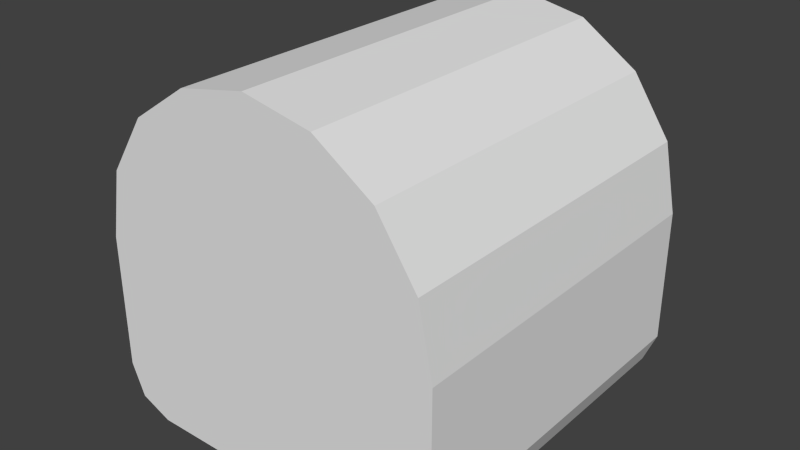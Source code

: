 # Source: Fuselage0500_Collider.blend  (saved by Blender 2.76.0; exported with 4.5.12 LTS)
import bpy
from mathutils import Matrix  # noqa: F401  (used for matrix-valued properties, if any)

bpy.ops.wm.read_factory_settings(use_empty=True)
scene = bpy.context.scene
scene.name = 'Scene'

# ---- collections
col_collection_1 = bpy.data.collections.new('Collection 1'); scene.collection.children.link(col_collection_1)

# ---- world
world_world = bpy.data.worlds.new('World'); scene.world = world_world
world_world.color = (0.05088, 0.05088, 0.05088)
world_world.use_sun_shadow = False
world_world.sun_shadow_jitter_overblur = 0.0
world_world.cycles.sampling_method = 'MANUAL'
world_world.cycles.sample_map_resolution = 256

# ---- meshes
me_cube_001 = bpy.data.meshes.new('Cube.001')
me_cube_001.from_pydata([(-0.7071, 1.0, 0.7071), (2.384e-07, 1.0, 1.0), (-1.0, 1.0, -3.576e-07), (0.9239, 1.0, 0.3827), (-1.0, -1.0, -3.576e-07), (1.0, -1.0, -0.75), (0.3827, -1.0, 0.9239), (0.9239, -1.0, 0.3827), (-0.3827, -1.0, 0.9239), (-1.0, -1.0, -0.75), (0.75, -1.0, -1.0), (0.9268, -1.0, -0.9268), (-0.7071, -1.0, 0.7071), (-0.9268, -1.0, -0.9268), (-0.75, -1.0, -1.0), (-0.9239, -1.0, 0.3827), (1.0, -1.0, -3.576e-07), (-3.297e-08, -1.0, 1.0), (0.7071, -1.0, 0.7071), (0.75, 1.0, -1.0), (0.9268, 1.0, -0.9268), (0.7071, 1.0, 0.7071), (-0.9268, 1.0, -0.9268), (-0.75, 1.0, -1.0), (1.0, 1.0, -0.75), (0.3827, 1.0, 0.9239), (-0.9239, 1.0, 0.3827), (-0.3827, 1.0, 0.9239), (-1.0, 1.0, -0.75), (1.0, 1.0, -3.576e-07)], [], [(19, 10, 14, 23), (26, 15, 12, 0), (15, 26, 2, 4), (21, 18, 7, 3), (27, 1, 25, 21, 3, 29, 24, 20, 19, 23, 22, 28, 2, 26, 0), (17, 6, 25, 1), (27, 8, 17, 1), (20, 11, 10, 19), (6, 18, 21, 25), (5, 11, 20, 24), (7, 16, 29, 3), (24, 29, 16, 5), (28, 22, 13, 9), (2, 28, 9, 4), (23, 14, 13, 22), (12, 8, 27, 0), (11, 5, 16, 7, 18, 6, 17, 8, 12, 15, 4, 9, 13, 14, 10)])
_uv = me_cube_001.uv_layers.new(name='UVMap')
_uv.uv.foreach_set('vector', [0.0, 0.0, 0.0, 0.0, 0.0, 0.0, 0.0, 0.0, 0.0, 0.0, 0.0, 0.0, 0.0, 0.0, 0.0, 0.0, 0.0, 0.0, 0.0, 0.0, 0.0, 0.0, 0.5104, 0.1565, 0.0, 0.0, 0.0, 0.0, 0.0, 0.0, 0.0, 0.0, 0.0, 0.0, 0.0, 0.0, 0.0, 0.0, 0.0, 0.0, 0.0, 0.0, 0.002343, 0.1565, 0.002343, 6.023e-05, 0.0, 0.0, 0.0, 0.0, 0.0, 0.0, 0.0, 0.0, 0.002343, 5.994e-05, 0.002343, 0.1565, 0.0, 0.0, 0.0, 0.0, 0.0, 0.0, 0.0, 0.0, 0.0, 0.0, 0.0, 0.0, 0.0, 0.0, 0.0, 0.0, 0.0, 0.0, 0.0, 0.0, 0.0, 0.0, 0.0, 0.0, 0.0, 0.0, 0.0, 0.0, 0.0, 0.0, 0.0, 0.0, 0.0, 0.0, 0.0, 0.0, 0.5104, 6.058e-05, 0.0, 0.0, 0.0, 0.0, 0.0, 0.0, 0.0, 0.0, 0.0, 0.0, 0.002343, 0.1565, 0.0, 0.0, 0.002343, 6.023e-05, 0.002343, 0.1565, 0.5104, 0.1565, 0.5104, 6.058e-05, 0.002343, 5.994e-05, 0.0, 0.0, 0.0, 0.0, 0.0, 0.0, 0.002343, 0.1565, 0.002343, 5.994e-05, 0.5104, 5.859e-05, 0.5104, 0.1565, 0.0, 0.0, 0.0, 0.0, 0.0, 0.0, 0.0, 0.0, 0.0, 0.0, 0.0, 0.0, 0.0, 0.0, 0.0, 0.0, 0.0, 0.0, 0.5104, 6.058e-05, 0.5104, 0.1565, 0.0, 0.0, 0.0, 0.0, 0.0, 0.0, 0.0, 0.0, 0.0, 0.0, 0.0, 0.0, 0.0, 0.0, 0.5104, 0.1565, 0.5104, 5.859e-05, 0.0, 0.0, 0.0, 0.0, 0.0, 0.0])
me_cube_001.use_remesh_preserve_volume = False
me_cube_001.use_remesh_preserve_attributes = False
me_cube_001.use_mirror_vertex_groups = False
me_cube_001.update()

# ---- objects
ob_cockpit = bpy.data.objects.new('Cockpit', me_cube_001)

# ---- transforms, parenting, visibility, modifiers, constraints
ob_cockpit.location = (0.0, 0.0, 0.0)
ob_cockpit.lineart.crease_threshold = 0.0

# ---- collection membership
col_collection_1.objects.link(ob_cockpit)

# ---- scene / render settings (as saved in the file)
scene.frame_start = 1; scene.frame_end = 250; scene.frame_set(1)
scene.render.engine = 'BLENDER_EEVEE_NEXT'
scene.render.resolution_percentage = 50
scene.render.dither_intensity = 0.0
scene.cycles.use_denoising = False
scene.cycles.samples = 10
scene.cycles.sampling_pattern = 'TABULATED_SOBOL'
scene.cycles.light_sampling_threshold = 0.0
scene.cycles.use_adaptive_sampling = False
scene.cycles.use_light_tree = False
scene.cycles.blur_glossy = 0.0
scene.cycles.pixel_filter_type = 'GAUSSIAN'
scene.cycles.sample_clamp_indirect = 0.0
scene.view_settings.view_transform = 'Standard'
bpy.context.view_layer.update()

# ---- added for rendering (the .blend has no active camera and no usable light): camera, sun
cam_auto = bpy.data.cameras.new('AutoCamera')
cam_auto.lens = 50.0
cam_auto.sensor_width = 36.0
cam_auto.clip_end = 1000.0
ob_auto_camera = bpy.data.objects.new('AutoCamera', cam_auto)
scene.collection.objects.link(ob_auto_camera)
ob_auto_camera.location = (3.20507, -3.84609, 2.56406)
ob_auto_camera.rotation_euler = (1.09748, -7.21219e-08, 0.694738)
scene.camera = ob_auto_camera
light_auto_sun = bpy.data.lights.new('AutoSun', 'SUN')
light_auto_sun.energy = 3.0
light_auto_sun.angle = 0.0523599
ob_auto_sun = bpy.data.objects.new('AutoSun', light_auto_sun)
scene.collection.objects.link(ob_auto_sun)
ob_auto_sun.rotation_euler = (0.872665, 0.174533, 0.523599)
bpy.context.view_layer.update()
